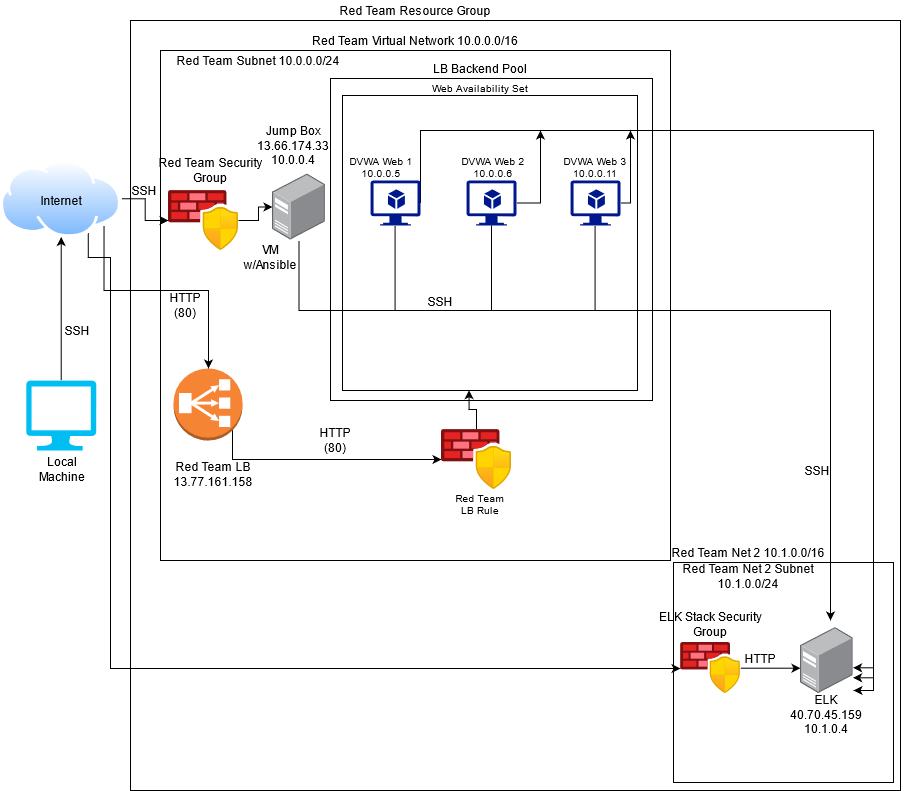

The diagram above was exported from draw.io. Its source (the exported page's mxGraphModel, read from the mxfile embedded in the PNG):
<mxGraphModel dx="2062" dy="1140" grid="1" gridSize="10" guides="1" tooltips="1" connect="1" arrows="1" fold="1" page="1" pageScale="1" pageWidth="850" pageHeight="1100" math="0" shadow="0">
  <root>
    <mxCell id="0" />
    <mxCell id="1" parent="0" />
    <mxCell id="245ssBT4uIubD5JpOPU2-25" value="" style="whiteSpace=wrap;html=1;aspect=fixed;fillColor=none;imageAspect=0;" parent="1" vertex="1">
      <mxGeometry x="350" y="188" width="322" height="322" as="geometry" />
    </mxCell>
    <mxCell id="245ssBT4uIubD5JpOPU2-39" value="" style="whiteSpace=wrap;html=1;aspect=fixed;fontSize=10;fillColor=none;" parent="1" vertex="1">
      <mxGeometry x="362" y="205" width="295" height="295" as="geometry" />
    </mxCell>
    <mxCell id="245ssBT4uIubD5JpOPU2-2" value="" style="whiteSpace=wrap;html=1;aspect=fixed;fillColor=none;" parent="1" vertex="1">
      <mxGeometry x="180" y="160" width="510" height="510" as="geometry" />
    </mxCell>
    <mxCell id="CC-ppecvg_GZk4V0oXal-1" value="" style="whiteSpace=wrap;html=1;aspect=fixed;fillColor=none;" parent="1" vertex="1">
      <mxGeometry x="150" y="130" width="770" height="770" as="geometry" />
    </mxCell>
    <mxCell id="CC-ppecvg_GZk4V0oXal-2" value="Red Team Resource Group" style="text;html=1;strokeColor=none;fillColor=none;align=center;verticalAlign=middle;whiteSpace=wrap;rounded=0;" parent="1" vertex="1">
      <mxGeometry x="335" y="110" width="200" height="20" as="geometry" />
    </mxCell>
    <mxCell id="245ssBT4uIubD5JpOPU2-20" style="edgeStyle=orthogonalEdgeStyle;rounded=0;orthogonalLoop=1;jettySize=auto;html=1;" parent="1" source="CC-ppecvg_GZk4V0oXal-3" target="245ssBT4uIubD5JpOPU2-16" edge="1">
      <mxGeometry relative="1" as="geometry" />
    </mxCell>
    <mxCell id="CC-ppecvg_GZk4V0oXal-3" value="" style="aspect=fixed;html=1;points=[];align=center;image;fontSize=12;image=img/lib/azure2/networking/Azure_Firewall_Manager.svg;fillColor=none;" parent="1" vertex="1">
      <mxGeometry x="188" y="300" width="70" height="60" as="geometry" />
    </mxCell>
    <mxCell id="245ssBT4uIubD5JpOPU2-7" style="edgeStyle=orthogonalEdgeStyle;rounded=0;orthogonalLoop=1;jettySize=auto;html=1;" parent="1" source="245ssBT4uIubD5JpOPU2-1" target="245ssBT4uIubD5JpOPU2-4" edge="1">
      <mxGeometry relative="1" as="geometry" />
    </mxCell>
    <mxCell id="245ssBT4uIubD5JpOPU2-1" value="" style="verticalLabelPosition=bottom;html=1;verticalAlign=top;align=center;strokeColor=none;fillColor=#00BEF2;shape=mxgraph.azure.computer;pointerEvents=1;" parent="1" vertex="1">
      <mxGeometry x="45.72" y="490" width="70" height="70" as="geometry" />
    </mxCell>
    <mxCell id="245ssBT4uIubD5JpOPU2-3" value="Red Team Virtual Network 10.0.0.0/16" style="text;html=1;strokeColor=none;fillColor=none;align=center;verticalAlign=middle;whiteSpace=wrap;rounded=0;" parent="1" vertex="1">
      <mxGeometry x="310" y="140" width="250" height="20" as="geometry" />
    </mxCell>
    <mxCell id="245ssBT4uIubD5JpOPU2-9" style="edgeStyle=orthogonalEdgeStyle;rounded=0;orthogonalLoop=1;jettySize=auto;html=1;exitX=1;exitY=0.5;exitDx=0;exitDy=0;" parent="1" source="245ssBT4uIubD5JpOPU2-4" target="CC-ppecvg_GZk4V0oXal-3" edge="1">
      <mxGeometry relative="1" as="geometry" />
    </mxCell>
    <mxCell id="245ssBT4uIubD5JpOPU2-22" style="edgeStyle=orthogonalEdgeStyle;rounded=0;orthogonalLoop=1;jettySize=auto;html=1;exitX=1;exitY=1;exitDx=0;exitDy=0;" parent="1" source="245ssBT4uIubD5JpOPU2-4" target="245ssBT4uIubD5JpOPU2-21" edge="1">
      <mxGeometry relative="1" as="geometry">
        <Array as="points">
          <mxPoint x="124" y="400" />
          <mxPoint x="228" y="400" />
        </Array>
      </mxGeometry>
    </mxCell>
    <mxCell id="csoN5qt4LDL0t6etiKqg-7" style="edgeStyle=orthogonalEdgeStyle;rounded=0;orthogonalLoop=1;jettySize=auto;html=1;exitX=0.75;exitY=1;exitDx=0;exitDy=0;fontSize=12;" parent="1" source="245ssBT4uIubD5JpOPU2-4" target="csoN5qt4LDL0t6etiKqg-5" edge="1">
      <mxGeometry relative="1" as="geometry">
        <Array as="points">
          <mxPoint x="108" y="367" />
          <mxPoint x="130" y="367" />
          <mxPoint x="130" y="778" />
        </Array>
      </mxGeometry>
    </mxCell>
    <mxCell id="245ssBT4uIubD5JpOPU2-4" value="" style="aspect=fixed;perimeter=ellipsePerimeter;html=1;align=center;shadow=0;dashed=0;spacingTop=3;image;image=img/lib/active_directory/internet_cloud.svg;fillColor=none;" parent="1" vertex="1">
      <mxGeometry x="20" y="270" width="121.43" height="76.5" as="geometry" />
    </mxCell>
    <mxCell id="245ssBT4uIubD5JpOPU2-5" value="Internet" style="text;html=1;strokeColor=none;fillColor=none;align=center;verticalAlign=middle;whiteSpace=wrap;rounded=0;" parent="1" vertex="1">
      <mxGeometry x="60.72" y="300" width="40" height="20" as="geometry" />
    </mxCell>
    <mxCell id="245ssBT4uIubD5JpOPU2-10" value="SSH" style="text;html=1;strokeColor=none;fillColor=none;align=center;verticalAlign=middle;whiteSpace=wrap;rounded=0;" parent="1" vertex="1">
      <mxGeometry x="77" y="430" width="40" height="20" as="geometry" />
    </mxCell>
    <mxCell id="245ssBT4uIubD5JpOPU2-11" value="SSH" style="text;html=1;strokeColor=none;fillColor=none;align=center;verticalAlign=middle;whiteSpace=wrap;rounded=0;" parent="1" vertex="1">
      <mxGeometry x="144" y="290" width="40" height="20" as="geometry" />
    </mxCell>
    <mxCell id="245ssBT4uIubD5JpOPU2-14" value="Red Team Security Group" style="text;html=1;strokeColor=none;fillColor=none;align=center;verticalAlign=middle;whiteSpace=wrap;rounded=0;" parent="1" vertex="1">
      <mxGeometry x="175" y="270" width="110" height="20" as="geometry" />
    </mxCell>
    <mxCell id="245ssBT4uIubD5JpOPU2-15" value="Local Machine" style="text;html=1;strokeColor=none;fillColor=none;align=center;verticalAlign=middle;whiteSpace=wrap;rounded=0;" parent="1" vertex="1">
      <mxGeometry x="47" y="569" width="70" height="20" as="geometry" />
    </mxCell>
    <mxCell id="245ssBT4uIubD5JpOPU2-17" value="&lt;div&gt;Jump Box 13.66.174.33&lt;/div&gt;&lt;div&gt;10.0.0.4&lt;br&gt;&lt;/div&gt;" style="text;html=1;strokeColor=none;fillColor=none;align=center;verticalAlign=middle;whiteSpace=wrap;rounded=0;" parent="1" vertex="1">
      <mxGeometry x="258" y="230" width="110" height="50" as="geometry" />
    </mxCell>
    <mxCell id="245ssBT4uIubD5JpOPU2-18" value="VM w/Ansible" style="text;html=1;strokeColor=none;fillColor=none;align=center;verticalAlign=middle;whiteSpace=wrap;rounded=0;" parent="1" vertex="1">
      <mxGeometry x="270" y="346.5" width="40" height="40" as="geometry" />
    </mxCell>
    <mxCell id="245ssBT4uIubD5JpOPU2-43" style="edgeStyle=orthogonalEdgeStyle;rounded=0;orthogonalLoop=1;jettySize=auto;html=1;exitX=0.855;exitY=0.855;exitDx=0;exitDy=0;exitPerimeter=0;fontSize=10;" parent="1" source="245ssBT4uIubD5JpOPU2-21" target="245ssBT4uIubD5JpOPU2-41" edge="1">
      <mxGeometry relative="1" as="geometry">
        <Array as="points">
          <mxPoint x="252" y="569" />
        </Array>
      </mxGeometry>
    </mxCell>
    <mxCell id="245ssBT4uIubD5JpOPU2-21" value="" style="outlineConnect=0;dashed=0;verticalLabelPosition=bottom;verticalAlign=top;align=center;html=1;shape=mxgraph.aws3.classic_load_balancer;fillColor=#F58534;gradientColor=none;" parent="1" vertex="1">
      <mxGeometry x="193" y="478" width="69" height="72" as="geometry" />
    </mxCell>
    <mxCell id="245ssBT4uIubD5JpOPU2-23" value="HTTP (80)" style="text;html=1;strokeColor=none;fillColor=none;align=center;verticalAlign=middle;whiteSpace=wrap;rounded=0;" parent="1" vertex="1">
      <mxGeometry x="180" y="395" width="50" height="40" as="geometry" />
    </mxCell>
    <mxCell id="245ssBT4uIubD5JpOPU2-24" value="Red Team LB 13.77.161.158" style="text;html=1;strokeColor=none;fillColor=none;align=center;verticalAlign=middle;whiteSpace=wrap;rounded=0;" parent="1" vertex="1">
      <mxGeometry x="188" y="564" width="90" height="40" as="geometry" />
    </mxCell>
    <mxCell id="245ssBT4uIubD5JpOPU2-26" value="LB Backend Pool" style="text;html=1;strokeColor=none;fillColor=none;align=center;verticalAlign=middle;whiteSpace=wrap;rounded=0;" parent="1" vertex="1">
      <mxGeometry x="451" y="168" width="98" height="20" as="geometry" />
    </mxCell>
    <mxCell id="csoN5qt4LDL0t6etiKqg-20" style="edgeStyle=orthogonalEdgeStyle;rounded=0;orthogonalLoop=1;jettySize=auto;html=1;exitX=1;exitY=0.5;exitDx=0;exitDy=0;exitPerimeter=0;fontSize=12;" parent="1" source="245ssBT4uIubD5JpOPU2-27" edge="1">
      <mxGeometry relative="1" as="geometry">
        <mxPoint x="873" y="800" as="targetPoint" />
        <Array as="points">
          <mxPoint x="440" y="240" />
          <mxPoint x="893" y="240" />
          <mxPoint x="893" y="800" />
        </Array>
      </mxGeometry>
    </mxCell>
    <mxCell id="245ssBT4uIubD5JpOPU2-27" value="" style="aspect=fixed;pointerEvents=1;shadow=0;dashed=0;html=1;strokeColor=none;labelPosition=center;verticalLabelPosition=bottom;verticalAlign=top;align=center;fillColor=#00188D;shape=mxgraph.azure.virtual_machine_feature" parent="1" vertex="1">
      <mxGeometry x="390" y="290" width="50" height="45" as="geometry" />
    </mxCell>
    <mxCell id="csoN5qt4LDL0t6etiKqg-21" style="edgeStyle=orthogonalEdgeStyle;rounded=0;orthogonalLoop=1;jettySize=auto;html=1;exitX=1;exitY=0.5;exitDx=0;exitDy=0;exitPerimeter=0;fontSize=12;" parent="1" source="245ssBT4uIubD5JpOPU2-28" edge="1">
      <mxGeometry relative="1" as="geometry">
        <mxPoint x="560" y="240" as="targetPoint" />
      </mxGeometry>
    </mxCell>
    <mxCell id="245ssBT4uIubD5JpOPU2-28" value="" style="aspect=fixed;pointerEvents=1;shadow=0;dashed=0;html=1;strokeColor=none;labelPosition=center;verticalLabelPosition=bottom;verticalAlign=top;align=center;fillColor=#00188D;shape=mxgraph.azure.virtual_machine_feature" parent="1" vertex="1">
      <mxGeometry x="486" y="290" width="50" height="45" as="geometry" />
    </mxCell>
    <mxCell id="csoN5qt4LDL0t6etiKqg-22" style="edgeStyle=orthogonalEdgeStyle;rounded=0;orthogonalLoop=1;jettySize=auto;html=1;exitX=1;exitY=0.5;exitDx=0;exitDy=0;exitPerimeter=0;fontSize=12;" parent="1" source="245ssBT4uIubD5JpOPU2-29" edge="1">
      <mxGeometry relative="1" as="geometry">
        <mxPoint x="650" y="240" as="targetPoint" />
        <Array as="points">
          <mxPoint x="650" y="313" />
        </Array>
      </mxGeometry>
    </mxCell>
    <mxCell id="245ssBT4uIubD5JpOPU2-29" value="" style="aspect=fixed;pointerEvents=1;shadow=0;dashed=0;html=1;strokeColor=none;labelPosition=center;verticalLabelPosition=bottom;verticalAlign=top;align=center;fillColor=#00188D;shape=mxgraph.azure.virtual_machine_feature" parent="1" vertex="1">
      <mxGeometry x="590" y="290" width="50" height="45" as="geometry" />
    </mxCell>
    <mxCell id="245ssBT4uIubD5JpOPU2-33" value="&lt;div style=&quot;font-size: 10px&quot;&gt;&lt;font style=&quot;font-size: 10px&quot;&gt;DVWA Web 1&lt;br&gt;&lt;/font&gt;&lt;/div&gt;&lt;div style=&quot;font-size: 10px&quot;&gt;&lt;font style=&quot;font-size: 10px&quot;&gt;10.0.0.5&lt;br&gt;&lt;/font&gt;&lt;/div&gt;" style="text;html=1;strokeColor=none;fillColor=none;align=center;verticalAlign=middle;whiteSpace=wrap;rounded=0;" parent="1" vertex="1">
      <mxGeometry x="351" y="257" width="100" height="40" as="geometry" />
    </mxCell>
    <mxCell id="245ssBT4uIubD5JpOPU2-34" value="&lt;div style=&quot;font-size: 10px&quot;&gt;&lt;font style=&quot;font-size: 10px&quot;&gt;DVWA Web 2&lt;br&gt;&lt;/font&gt;&lt;/div&gt;&lt;div style=&quot;font-size: 10px&quot;&gt;&lt;font style=&quot;font-size: 10px&quot;&gt;10.0.0.6&lt;br&gt;&lt;/font&gt;&lt;/div&gt;" style="text;html=1;strokeColor=none;fillColor=none;align=center;verticalAlign=middle;whiteSpace=wrap;rounded=0;" parent="1" vertex="1">
      <mxGeometry x="463" y="257" width="100" height="40" as="geometry" />
    </mxCell>
    <mxCell id="245ssBT4uIubD5JpOPU2-35" value="&lt;div style=&quot;font-size: 10px&quot;&gt;&lt;font style=&quot;font-size: 10px&quot;&gt;DVWA Web 3&lt;br&gt;&lt;/font&gt;&lt;/div&gt;&lt;div style=&quot;font-size: 10px&quot;&gt;&lt;font style=&quot;font-size: 10px&quot;&gt;10.0.0.11&lt;br&gt;&lt;/font&gt;&lt;/div&gt;" style="text;html=1;strokeColor=none;fillColor=none;align=center;verticalAlign=middle;whiteSpace=wrap;rounded=0;" parent="1" vertex="1">
      <mxGeometry x="565" y="257" width="100" height="40" as="geometry" />
    </mxCell>
    <mxCell id="245ssBT4uIubD5JpOPU2-40" value="Web Availability Set" style="text;html=1;strokeColor=none;fillColor=none;align=center;verticalAlign=middle;whiteSpace=wrap;rounded=0;fontSize=10;" parent="1" vertex="1">
      <mxGeometry x="440" y="188" width="120" height="20" as="geometry" />
    </mxCell>
    <mxCell id="245ssBT4uIubD5JpOPU2-46" style="edgeStyle=orthogonalEdgeStyle;rounded=0;orthogonalLoop=1;jettySize=auto;html=1;entryX=0.429;entryY=0.999;entryDx=0;entryDy=0;entryPerimeter=0;fontSize=10;" parent="1" source="245ssBT4uIubD5JpOPU2-41" target="245ssBT4uIubD5JpOPU2-39" edge="1">
      <mxGeometry relative="1" as="geometry" />
    </mxCell>
    <mxCell id="245ssBT4uIubD5JpOPU2-41" value="" style="aspect=fixed;html=1;points=[];align=center;image;fontSize=12;image=img/lib/azure2/networking/Azure_Firewall_Manager.svg;fillColor=none;" parent="1" vertex="1">
      <mxGeometry x="461" y="539" width="70" height="60" as="geometry" />
    </mxCell>
    <mxCell id="245ssBT4uIubD5JpOPU2-44" value="HTTP (80)" style="text;html=1;strokeColor=none;fillColor=none;align=center;verticalAlign=middle;whiteSpace=wrap;rounded=0;" parent="1" vertex="1">
      <mxGeometry x="330" y="530" width="50" height="40" as="geometry" />
    </mxCell>
    <mxCell id="245ssBT4uIubD5JpOPU2-45" value="Red Team LB Rule" style="text;html=1;strokeColor=none;fillColor=none;align=center;verticalAlign=middle;whiteSpace=wrap;rounded=0;fontSize=10;" parent="1" vertex="1">
      <mxGeometry x="470" y="604" width="60" height="20" as="geometry" />
    </mxCell>
    <mxCell id="csoN5qt4LDL0t6etiKqg-1" value="" style="whiteSpace=wrap;html=1;aspect=fixed;fillColor=none;" parent="1" vertex="1">
      <mxGeometry x="693" y="672" width="220" height="220" as="geometry" />
    </mxCell>
    <mxCell id="csoN5qt4LDL0t6etiKqg-2" value="Red Team Subnet 10.0.0.0/24" style="text;html=1;strokeColor=none;fillColor=none;align=center;verticalAlign=middle;whiteSpace=wrap;rounded=0;fontSize=12;" parent="1" vertex="1">
      <mxGeometry x="193" y="160" width="170" height="20" as="geometry" />
    </mxCell>
    <mxCell id="csoN5qt4LDL0t6etiKqg-3" value="Red Team Net 2 10.1.0.0/16" style="text;html=1;strokeColor=none;fillColor=none;align=center;verticalAlign=middle;whiteSpace=wrap;rounded=0;" parent="1" vertex="1">
      <mxGeometry x="686" y="652" width="164" height="20" as="geometry" />
    </mxCell>
    <mxCell id="csoN5qt4LDL0t6etiKqg-4" value="Red Team Net 2 Subnet 10.1.0.0/24" style="text;html=1;strokeColor=none;fillColor=none;align=center;verticalAlign=middle;whiteSpace=wrap;rounded=0;fontSize=12;" parent="1" vertex="1">
      <mxGeometry x="678" y="672" width="180" height="28" as="geometry" />
    </mxCell>
    <mxCell id="gAJtOhaCH2dYWSiQyFuj-2" style="edgeStyle=orthogonalEdgeStyle;rounded=0;orthogonalLoop=1;jettySize=auto;html=1;" edge="1" parent="1" source="csoN5qt4LDL0t6etiKqg-5" target="csoN5qt4LDL0t6etiKqg-8">
      <mxGeometry relative="1" as="geometry">
        <Array as="points">
          <mxPoint x="810" y="778" />
          <mxPoint x="810" y="778" />
        </Array>
      </mxGeometry>
    </mxCell>
    <mxCell id="csoN5qt4LDL0t6etiKqg-5" value="" style="aspect=fixed;html=1;points=[];align=center;image;fontSize=12;image=img/lib/azure2/networking/Azure_Firewall_Manager.svg;fillColor=none;" parent="1" vertex="1">
      <mxGeometry x="700" y="752" width="60" height="51.43" as="geometry" />
    </mxCell>
    <mxCell id="csoN5qt4LDL0t6etiKqg-6" value="ELK Stack Security Group" style="text;html=1;strokeColor=none;fillColor=none;align=center;verticalAlign=middle;whiteSpace=wrap;rounded=0;fontSize=12;" parent="1" vertex="1">
      <mxGeometry x="660" y="720" width="140" height="28" as="geometry" />
    </mxCell>
    <mxCell id="csoN5qt4LDL0t6etiKqg-8" value="" style="points=[];aspect=fixed;html=1;align=center;shadow=0;dashed=0;image;image=img/lib/allied_telesis/computer_and_terminals/Server_Desktop.svg;fontSize=12;fillColor=none;" parent="1" vertex="1">
      <mxGeometry x="820" y="736.75" width="52.6" height="66.68" as="geometry" />
    </mxCell>
    <mxCell id="csoN5qt4LDL0t6etiKqg-9" style="edgeStyle=orthogonalEdgeStyle;rounded=0;orthogonalLoop=1;jettySize=auto;html=1;fontSize=12;" parent="1" source="245ssBT4uIubD5JpOPU2-16" edge="1">
      <mxGeometry relative="1" as="geometry">
        <mxPoint x="850" y="730" as="targetPoint" />
        <Array as="points">
          <mxPoint x="318" y="420" />
          <mxPoint x="850" y="420" />
        </Array>
      </mxGeometry>
    </mxCell>
    <mxCell id="245ssBT4uIubD5JpOPU2-16" value="" style="points=[];aspect=fixed;html=1;align=center;shadow=0;dashed=0;image;image=img/lib/allied_telesis/computer_and_terminals/Server_Desktop.svg;fillColor=none;" parent="1" vertex="1">
      <mxGeometry x="292" y="283" width="52.86" height="67" as="geometry" />
    </mxCell>
    <mxCell id="csoN5qt4LDL0t6etiKqg-14" value="" style="endArrow=none;html=1;fontSize=12;entryX=0.5;entryY=1;entryDx=0;entryDy=0;entryPerimeter=0;" parent="1" target="245ssBT4uIubD5JpOPU2-28" edge="1">
      <mxGeometry width="50" height="50" relative="1" as="geometry">
        <mxPoint x="511" y="420" as="sourcePoint" />
        <mxPoint x="580" y="380" as="targetPoint" />
      </mxGeometry>
    </mxCell>
    <mxCell id="csoN5qt4LDL0t6etiKqg-15" value="" style="endArrow=none;html=1;fontSize=12;entryX=0.5;entryY=1;entryDx=0;entryDy=0;entryPerimeter=0;" parent="1" edge="1">
      <mxGeometry width="50" height="50" relative="1" as="geometry">
        <mxPoint x="414.58" y="420" as="sourcePoint" />
        <mxPoint x="414.58" y="335" as="targetPoint" />
      </mxGeometry>
    </mxCell>
    <mxCell id="csoN5qt4LDL0t6etiKqg-16" value="" style="endArrow=none;html=1;fontSize=12;entryX=0.5;entryY=1;entryDx=0;entryDy=0;entryPerimeter=0;" parent="1" edge="1">
      <mxGeometry width="50" height="50" relative="1" as="geometry">
        <mxPoint x="614.5799999999999" y="420" as="sourcePoint" />
        <mxPoint x="614.5799999999999" y="335" as="targetPoint" />
      </mxGeometry>
    </mxCell>
    <mxCell id="csoN5qt4LDL0t6etiKqg-17" value="SSH" style="text;html=1;strokeColor=none;fillColor=none;align=center;verticalAlign=middle;whiteSpace=wrap;rounded=0;" parent="1" vertex="1">
      <mxGeometry x="410" y="390.5" width="100" height="40" as="geometry" />
    </mxCell>
    <mxCell id="csoN5qt4LDL0t6etiKqg-18" value="SSH" style="text;html=1;strokeColor=none;fillColor=none;align=center;verticalAlign=middle;whiteSpace=wrap;rounded=0;" parent="1" vertex="1">
      <mxGeometry x="787" y="560" width="100" height="40" as="geometry" />
    </mxCell>
    <mxCell id="csoN5qt4LDL0t6etiKqg-19" value="&lt;div&gt;ELK&lt;/div&gt;&lt;div&gt;40.70.45.159&lt;/div&gt;&lt;div&gt;10.1.0.4&lt;br&gt;&lt;/div&gt;" style="text;html=1;strokeColor=none;fillColor=none;align=center;verticalAlign=middle;whiteSpace=wrap;rounded=0;fontSize=12;" parent="1" vertex="1">
      <mxGeometry x="756.3" y="810" width="180" height="28" as="geometry" />
    </mxCell>
    <mxCell id="csoN5qt4LDL0t6etiKqg-23" value="" style="endArrow=classic;html=1;fontSize=12;" parent="1" edge="1">
      <mxGeometry width="50" height="50" relative="1" as="geometry">
        <mxPoint x="892.6" y="777.3" as="sourcePoint" />
        <mxPoint x="872.6" y="777.3" as="targetPoint" />
      </mxGeometry>
    </mxCell>
    <mxCell id="csoN5qt4LDL0t6etiKqg-25" value="" style="endArrow=classic;html=1;fontSize=12;" parent="1" edge="1">
      <mxGeometry width="50" height="50" relative="1" as="geometry">
        <mxPoint x="892.5999999999999" y="787.3" as="sourcePoint" />
        <mxPoint x="872.5999999999999" y="787.3" as="targetPoint" />
      </mxGeometry>
    </mxCell>
    <mxCell id="gAJtOhaCH2dYWSiQyFuj-3" value="&lt;div&gt;HTTP&lt;/div&gt;" style="text;html=1;strokeColor=none;fillColor=none;align=center;verticalAlign=middle;whiteSpace=wrap;rounded=0;" vertex="1" parent="1">
      <mxGeometry x="730" y="748.0000000000001" width="100" height="40" as="geometry" />
    </mxCell>
  </root>
</mxGraphModel>